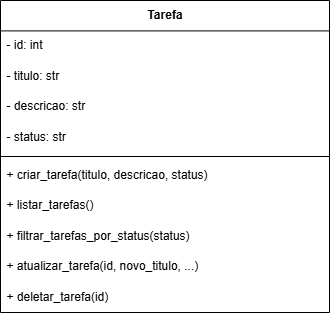

The diagram above was exported from draw.io. Its source (the exported page's mxGraphModel, read from the mxfile embedded in the PNG):
<mxGraphModel dx="1426" dy="743" grid="1" gridSize="10" guides="1" tooltips="1" connect="1" arrows="1" fold="1" page="1" pageScale="1" pageWidth="827" pageHeight="1169" math="0" shadow="0">
  <root>
    <mxCell id="0" />
    <mxCell id="1" parent="0" />
    <mxCell id="2" value="Tarefa" style="swimlane;fontStyle=1;align=center;verticalAlign=top;childLayout=stackLayout;horizontal=1;startSize=30.4;horizontalStack=0;resizeParent=1;resizeParentMax=0;resizeLast=0;collapsible=0;marginBottom=0;" parent="1" vertex="1">
      <mxGeometry x="8" y="8" width="329" height="312" as="geometry" />
    </mxCell>
    <mxCell id="3" value="- id: int" style="text;strokeColor=none;fillColor=none;align=left;verticalAlign=top;spacingLeft=4;spacingRight=4;overflow=hidden;rotatable=0;points=[[0,0.5],[1,0.5]];portConstraint=eastwest;" parent="2" vertex="1">
      <mxGeometry y="30" width="329" height="30" as="geometry" />
    </mxCell>
    <mxCell id="4" value="- titulo: str" style="text;strokeColor=none;fillColor=none;align=left;verticalAlign=top;spacingLeft=4;spacingRight=4;overflow=hidden;rotatable=0;points=[[0,0.5],[1,0.5]];portConstraint=eastwest;" parent="2" vertex="1">
      <mxGeometry y="61" width="329" height="30" as="geometry" />
    </mxCell>
    <mxCell id="5" value="- descricao: str" style="text;strokeColor=none;fillColor=none;align=left;verticalAlign=top;spacingLeft=4;spacingRight=4;overflow=hidden;rotatable=0;points=[[0,0.5],[1,0.5]];portConstraint=eastwest;" parent="2" vertex="1">
      <mxGeometry y="91" width="329" height="30" as="geometry" />
    </mxCell>
    <mxCell id="6" value="- status: str" style="text;strokeColor=none;fillColor=none;align=left;verticalAlign=top;spacingLeft=4;spacingRight=4;overflow=hidden;rotatable=0;points=[[0,0.5],[1,0.5]];portConstraint=eastwest;" parent="2" vertex="1">
      <mxGeometry y="122" width="329" height="30" as="geometry" />
    </mxCell>
    <mxCell id="7" style="line;strokeWidth=1;fillColor=none;align=left;verticalAlign=middle;spacingTop=-1;spacingLeft=3;spacingRight=3;rotatable=0;labelPosition=right;points=[];portConstraint=eastwest;strokeColor=inherit;" parent="2" vertex="1">
      <mxGeometry y="152" width="329" height="8" as="geometry" />
    </mxCell>
    <mxCell id="8" value="+ criar_tarefa(titulo, descricao, status)" style="text;strokeColor=none;fillColor=none;align=left;verticalAlign=top;spacingLeft=4;spacingRight=4;overflow=hidden;rotatable=0;points=[[0,0.5],[1,0.5]];portConstraint=eastwest;" parent="2" vertex="1">
      <mxGeometry y="160" width="329" height="30" as="geometry" />
    </mxCell>
    <mxCell id="9" value="+ listar_tarefas()" style="text;strokeColor=none;fillColor=none;align=left;verticalAlign=top;spacingLeft=4;spacingRight=4;overflow=hidden;rotatable=0;points=[[0,0.5],[1,0.5]];portConstraint=eastwest;" parent="2" vertex="1">
      <mxGeometry y="190" width="329" height="30" as="geometry" />
    </mxCell>
    <mxCell id="10" value="+ filtrar_tarefas_por_status(status)" style="text;strokeColor=none;fillColor=none;align=left;verticalAlign=top;spacingLeft=4;spacingRight=4;overflow=hidden;rotatable=0;points=[[0,0.5],[1,0.5]];portConstraint=eastwest;" parent="2" vertex="1">
      <mxGeometry y="221" width="329" height="30" as="geometry" />
    </mxCell>
    <mxCell id="11" value="+ atualizar_tarefa(id, novo_titulo, ...)" style="text;strokeColor=none;fillColor=none;align=left;verticalAlign=top;spacingLeft=4;spacingRight=4;overflow=hidden;rotatable=0;points=[[0,0.5],[1,0.5]];portConstraint=eastwest;" parent="2" vertex="1">
      <mxGeometry y="251" width="329" height="30" as="geometry" />
    </mxCell>
    <mxCell id="12" value="+ deletar_tarefa(id)" style="text;strokeColor=none;fillColor=none;align=left;verticalAlign=top;spacingLeft=4;spacingRight=4;overflow=hidden;rotatable=0;points=[[0,0.5],[1,0.5]];portConstraint=eastwest;" parent="2" vertex="1">
      <mxGeometry y="282" width="329" height="30" as="geometry" />
    </mxCell>
  </root>
</mxGraphModel>